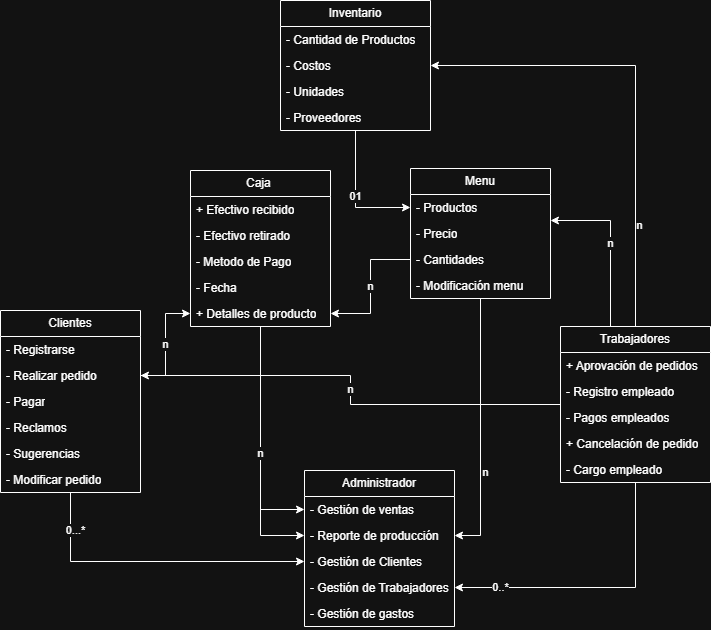

The diagram above was exported from draw.io. Its source (the exported page's mxGraphModel, read from the mxfile embedded in the PNG):
<mxGraphModel dx="872" dy="1600" grid="1" gridSize="10" guides="1" tooltips="1" connect="1" arrows="1" fold="1" page="1" pageScale="1" pageWidth="827" pageHeight="1169" math="0" shadow="0">
  <root>
    <mxCell id="0" />
    <mxCell id="1" parent="0" />
    <mxCell id="CpA1WEF0ims1OzM_Q0q1-52" style="edgeStyle=orthogonalEdgeStyle;rounded=0;orthogonalLoop=1;jettySize=auto;html=1;entryX=0;entryY=0.5;entryDx=0;entryDy=0;" parent="1" source="CpA1WEF0ims1OzM_Q0q1-6" target="CpA1WEF0ims1OzM_Q0q1-40" edge="1">
      <mxGeometry relative="1" as="geometry" />
    </mxCell>
    <mxCell id="CpA1WEF0ims1OzM_Q0q1-63" value="0...*" style="edgeLabel;html=1;align=center;verticalAlign=middle;resizable=0;points=[];" parent="CpA1WEF0ims1OzM_Q0q1-52" vertex="1" connectable="0">
      <mxGeometry x="-0.7558" y="4" relative="1" as="geometry">
        <mxPoint as="offset" />
      </mxGeometry>
    </mxCell>
    <mxCell id="CpA1WEF0ims1OzM_Q0q1-6" value="Clientes" style="swimlane;fontStyle=0;childLayout=stackLayout;horizontal=1;startSize=26;fillColor=none;horizontalStack=0;resizeParent=1;resizeParentMax=0;resizeLast=0;collapsible=1;marginBottom=0;whiteSpace=wrap;html=1;" parent="1" vertex="1">
      <mxGeometry x="110" y="160" width="140" height="182" as="geometry" />
    </mxCell>
    <mxCell id="CpA1WEF0ims1OzM_Q0q1-7" value="- Registrarse" style="text;strokeColor=none;fillColor=none;align=left;verticalAlign=top;spacingLeft=4;spacingRight=4;overflow=hidden;rotatable=0;points=[[0,0.5],[1,0.5]];portConstraint=eastwest;whiteSpace=wrap;html=1;" parent="CpA1WEF0ims1OzM_Q0q1-6" vertex="1">
      <mxGeometry y="26" width="140" height="26" as="geometry" />
    </mxCell>
    <mxCell id="CpA1WEF0ims1OzM_Q0q1-8" value="- Realizar pedido" style="text;strokeColor=none;fillColor=none;align=left;verticalAlign=top;spacingLeft=4;spacingRight=4;overflow=hidden;rotatable=0;points=[[0,0.5],[1,0.5]];portConstraint=eastwest;whiteSpace=wrap;html=1;" parent="CpA1WEF0ims1OzM_Q0q1-6" vertex="1">
      <mxGeometry y="52" width="140" height="26" as="geometry" />
    </mxCell>
    <mxCell id="CpA1WEF0ims1OzM_Q0q1-9" value="- Pagar" style="text;strokeColor=none;fillColor=none;align=left;verticalAlign=top;spacingLeft=4;spacingRight=4;overflow=hidden;rotatable=0;points=[[0,0.5],[1,0.5]];portConstraint=eastwest;whiteSpace=wrap;html=1;" parent="CpA1WEF0ims1OzM_Q0q1-6" vertex="1">
      <mxGeometry y="78" width="140" height="26" as="geometry" />
    </mxCell>
    <mxCell id="CpA1WEF0ims1OzM_Q0q1-10" value="- Reclamos" style="text;strokeColor=none;fillColor=none;align=left;verticalAlign=top;spacingLeft=4;spacingRight=4;overflow=hidden;rotatable=0;points=[[0,0.5],[1,0.5]];portConstraint=eastwest;whiteSpace=wrap;html=1;" parent="CpA1WEF0ims1OzM_Q0q1-6" vertex="1">
      <mxGeometry y="104" width="140" height="26" as="geometry" />
    </mxCell>
    <mxCell id="CpA1WEF0ims1OzM_Q0q1-11" value="- Sugerencias" style="text;strokeColor=none;fillColor=none;align=left;verticalAlign=top;spacingLeft=4;spacingRight=4;overflow=hidden;rotatable=0;points=[[0,0.5],[1,0.5]];portConstraint=eastwest;whiteSpace=wrap;html=1;" parent="CpA1WEF0ims1OzM_Q0q1-6" vertex="1">
      <mxGeometry y="130" width="140" height="26" as="geometry" />
    </mxCell>
    <mxCell id="CpA1WEF0ims1OzM_Q0q1-25" value="- Modificar pedido" style="text;strokeColor=none;fillColor=none;align=left;verticalAlign=top;spacingLeft=4;spacingRight=4;overflow=hidden;rotatable=0;points=[[0,0.5],[1,0.5]];portConstraint=eastwest;whiteSpace=wrap;html=1;" parent="CpA1WEF0ims1OzM_Q0q1-6" vertex="1">
      <mxGeometry y="156" width="140" height="26" as="geometry" />
    </mxCell>
    <mxCell id="CpA1WEF0ims1OzM_Q0q1-53" style="edgeStyle=orthogonalEdgeStyle;rounded=0;orthogonalLoop=1;jettySize=auto;html=1;entryX=0;entryY=0.5;entryDx=0;entryDy=0;" parent="1" source="CpA1WEF0ims1OzM_Q0q1-12" target="CpA1WEF0ims1OzM_Q0q1-38" edge="1">
      <mxGeometry relative="1" as="geometry" />
    </mxCell>
    <mxCell id="CpA1WEF0ims1OzM_Q0q1-60" value="n" style="edgeStyle=orthogonalEdgeStyle;rounded=0;orthogonalLoop=1;jettySize=auto;html=1;" parent="1" source="CpA1WEF0ims1OzM_Q0q1-12" target="CpA1WEF0ims1OzM_Q0q1-39" edge="1">
      <mxGeometry relative="1" as="geometry" />
    </mxCell>
    <mxCell id="CpA1WEF0ims1OzM_Q0q1-12" value="Caja&amp;nbsp;" style="swimlane;fontStyle=0;childLayout=stackLayout;horizontal=1;startSize=26;fillColor=none;horizontalStack=0;resizeParent=1;resizeParentMax=0;resizeLast=0;collapsible=1;marginBottom=0;whiteSpace=wrap;html=1;" parent="1" vertex="1">
      <mxGeometry x="300" y="20" width="140" height="156" as="geometry" />
    </mxCell>
    <mxCell id="CpA1WEF0ims1OzM_Q0q1-13" value="+ Efectivo recibido" style="text;strokeColor=none;fillColor=none;align=left;verticalAlign=top;spacingLeft=4;spacingRight=4;overflow=hidden;rotatable=0;points=[[0,0.5],[1,0.5]];portConstraint=eastwest;whiteSpace=wrap;html=1;" parent="CpA1WEF0ims1OzM_Q0q1-12" vertex="1">
      <mxGeometry y="26" width="140" height="26" as="geometry" />
    </mxCell>
    <mxCell id="CpA1WEF0ims1OzM_Q0q1-15" value="- Efectivo retirado" style="text;strokeColor=none;fillColor=none;align=left;verticalAlign=top;spacingLeft=4;spacingRight=4;overflow=hidden;rotatable=0;points=[[0,0.5],[1,0.5]];portConstraint=eastwest;whiteSpace=wrap;html=1;" parent="CpA1WEF0ims1OzM_Q0q1-12" vertex="1">
      <mxGeometry y="52" width="140" height="26" as="geometry" />
    </mxCell>
    <mxCell id="CpA1WEF0ims1OzM_Q0q1-22" value="- Metodo de Pago" style="text;strokeColor=none;fillColor=none;align=left;verticalAlign=top;spacingLeft=4;spacingRight=4;overflow=hidden;rotatable=0;points=[[0,0.5],[1,0.5]];portConstraint=eastwest;whiteSpace=wrap;html=1;" parent="CpA1WEF0ims1OzM_Q0q1-12" vertex="1">
      <mxGeometry y="78" width="140" height="26" as="geometry" />
    </mxCell>
    <mxCell id="CpA1WEF0ims1OzM_Q0q1-23" value="- Fecha&amp;nbsp;" style="text;strokeColor=none;fillColor=none;align=left;verticalAlign=top;spacingLeft=4;spacingRight=4;overflow=hidden;rotatable=0;points=[[0,0.5],[1,0.5]];portConstraint=eastwest;whiteSpace=wrap;html=1;" parent="CpA1WEF0ims1OzM_Q0q1-12" vertex="1">
      <mxGeometry y="104" width="140" height="26" as="geometry" />
    </mxCell>
    <mxCell id="CpA1WEF0ims1OzM_Q0q1-26" value="+ Detalles de producto" style="text;strokeColor=none;fillColor=none;align=left;verticalAlign=top;spacingLeft=4;spacingRight=4;overflow=hidden;rotatable=0;points=[[0,0.5],[1,0.5]];portConstraint=eastwest;whiteSpace=wrap;html=1;" parent="CpA1WEF0ims1OzM_Q0q1-12" vertex="1">
      <mxGeometry y="130" width="140" height="26" as="geometry" />
    </mxCell>
    <mxCell id="CpA1WEF0ims1OzM_Q0q1-55" style="edgeStyle=orthogonalEdgeStyle;rounded=0;orthogonalLoop=1;jettySize=auto;html=1;" parent="1" source="CpA1WEF0ims1OzM_Q0q1-18" target="CpA1WEF0ims1OzM_Q0q1-39" edge="1">
      <mxGeometry relative="1" as="geometry" />
    </mxCell>
    <mxCell id="CpA1WEF0ims1OzM_Q0q1-69" value="n" style="edgeLabel;html=1;align=center;verticalAlign=middle;resizable=0;points=[];" parent="CpA1WEF0ims1OzM_Q0q1-55" vertex="1" connectable="0">
      <mxGeometry x="0.3156" y="4" relative="1" as="geometry">
        <mxPoint as="offset" />
      </mxGeometry>
    </mxCell>
    <mxCell id="CpA1WEF0ims1OzM_Q0q1-18" value="Menu" style="swimlane;fontStyle=0;childLayout=stackLayout;horizontal=1;startSize=26;fillColor=none;horizontalStack=0;resizeParent=1;resizeParentMax=0;resizeLast=0;collapsible=1;marginBottom=0;whiteSpace=wrap;html=1;" parent="1" vertex="1">
      <mxGeometry x="520" y="18" width="140" height="130" as="geometry" />
    </mxCell>
    <mxCell id="CpA1WEF0ims1OzM_Q0q1-19" value="- Productos" style="text;strokeColor=none;fillColor=none;align=left;verticalAlign=top;spacingLeft=4;spacingRight=4;overflow=hidden;rotatable=0;points=[[0,0.5],[1,0.5]];portConstraint=eastwest;whiteSpace=wrap;html=1;" parent="CpA1WEF0ims1OzM_Q0q1-18" vertex="1">
      <mxGeometry y="26" width="140" height="26" as="geometry" />
    </mxCell>
    <mxCell id="CpA1WEF0ims1OzM_Q0q1-20" value="- Precio" style="text;strokeColor=none;fillColor=none;align=left;verticalAlign=top;spacingLeft=4;spacingRight=4;overflow=hidden;rotatable=0;points=[[0,0.5],[1,0.5]];portConstraint=eastwest;whiteSpace=wrap;html=1;" parent="CpA1WEF0ims1OzM_Q0q1-18" vertex="1">
      <mxGeometry y="52" width="140" height="26" as="geometry" />
    </mxCell>
    <mxCell id="CpA1WEF0ims1OzM_Q0q1-21" value="- Cantidades" style="text;strokeColor=none;fillColor=none;align=left;verticalAlign=top;spacingLeft=4;spacingRight=4;overflow=hidden;rotatable=0;points=[[0,0.5],[1,0.5]];portConstraint=eastwest;whiteSpace=wrap;html=1;" parent="CpA1WEF0ims1OzM_Q0q1-18" vertex="1">
      <mxGeometry y="78" width="140" height="26" as="geometry" />
    </mxCell>
    <mxCell id="CpA1WEF0ims1OzM_Q0q1-24" value="- Modificación menu" style="text;strokeColor=none;fillColor=none;align=left;verticalAlign=top;spacingLeft=4;spacingRight=4;overflow=hidden;rotatable=0;points=[[0,0.5],[1,0.5]];portConstraint=eastwest;whiteSpace=wrap;html=1;" parent="CpA1WEF0ims1OzM_Q0q1-18" vertex="1">
      <mxGeometry y="104" width="140" height="26" as="geometry" />
    </mxCell>
    <mxCell id="CpA1WEF0ims1OzM_Q0q1-56" value="n" style="edgeStyle=orthogonalEdgeStyle;rounded=0;orthogonalLoop=1;jettySize=auto;html=1;" parent="1" source="CpA1WEF0ims1OzM_Q0q1-32" target="CpA1WEF0ims1OzM_Q0q1-19" edge="1">
      <mxGeometry relative="1" as="geometry">
        <Array as="points">
          <mxPoint x="720" y="70" />
        </Array>
      </mxGeometry>
    </mxCell>
    <mxCell id="CpA1WEF0ims1OzM_Q0q1-27" value="Inventario" style="swimlane;fontStyle=0;childLayout=stackLayout;horizontal=1;startSize=26;fillColor=none;horizontalStack=0;resizeParent=1;resizeParentMax=0;resizeLast=0;collapsible=1;marginBottom=0;whiteSpace=wrap;html=1;" parent="1" vertex="1">
      <mxGeometry x="390" y="-150" width="150" height="130" as="geometry" />
    </mxCell>
    <mxCell id="CpA1WEF0ims1OzM_Q0q1-28" value="- Cantidad de Productos" style="text;strokeColor=none;fillColor=none;align=left;verticalAlign=top;spacingLeft=4;spacingRight=4;overflow=hidden;rotatable=0;points=[[0,0.5],[1,0.5]];portConstraint=eastwest;whiteSpace=wrap;html=1;" parent="CpA1WEF0ims1OzM_Q0q1-27" vertex="1">
      <mxGeometry y="26" width="150" height="26" as="geometry" />
    </mxCell>
    <mxCell id="CpA1WEF0ims1OzM_Q0q1-29" value="- Costos" style="text;strokeColor=none;fillColor=none;align=left;verticalAlign=top;spacingLeft=4;spacingRight=4;overflow=hidden;rotatable=0;points=[[0,0.5],[1,0.5]];portConstraint=eastwest;whiteSpace=wrap;html=1;" parent="CpA1WEF0ims1OzM_Q0q1-27" vertex="1">
      <mxGeometry y="52" width="150" height="26" as="geometry" />
    </mxCell>
    <mxCell id="CpA1WEF0ims1OzM_Q0q1-30" value="- Unidades" style="text;strokeColor=none;fillColor=none;align=left;verticalAlign=top;spacingLeft=4;spacingRight=4;overflow=hidden;rotatable=0;points=[[0,0.5],[1,0.5]];portConstraint=eastwest;whiteSpace=wrap;html=1;" parent="CpA1WEF0ims1OzM_Q0q1-27" vertex="1">
      <mxGeometry y="78" width="150" height="26" as="geometry" />
    </mxCell>
    <mxCell id="CpA1WEF0ims1OzM_Q0q1-31" value="- Proveedores" style="text;strokeColor=none;fillColor=none;align=left;verticalAlign=top;spacingLeft=4;spacingRight=4;overflow=hidden;rotatable=0;points=[[0,0.5],[1,0.5]];portConstraint=eastwest;whiteSpace=wrap;html=1;" parent="CpA1WEF0ims1OzM_Q0q1-27" vertex="1">
      <mxGeometry y="104" width="150" height="26" as="geometry" />
    </mxCell>
    <mxCell id="CpA1WEF0ims1OzM_Q0q1-57" style="edgeStyle=orthogonalEdgeStyle;rounded=0;orthogonalLoop=1;jettySize=auto;html=1;entryX=1;entryY=0.5;entryDx=0;entryDy=0;" parent="1" source="CpA1WEF0ims1OzM_Q0q1-32" target="CpA1WEF0ims1OzM_Q0q1-41" edge="1">
      <mxGeometry relative="1" as="geometry" />
    </mxCell>
    <mxCell id="CpA1WEF0ims1OzM_Q0q1-68" value="0..*" style="edgeLabel;html=1;align=center;verticalAlign=middle;resizable=0;points=[];" parent="CpA1WEF0ims1OzM_Q0q1-57" vertex="1" connectable="0">
      <mxGeometry x="0.6853" y="-1" relative="1" as="geometry">
        <mxPoint as="offset" />
      </mxGeometry>
    </mxCell>
    <mxCell id="CpA1WEF0ims1OzM_Q0q1-37" value="Administrador" style="swimlane;fontStyle=0;childLayout=stackLayout;horizontal=1;startSize=26;fillColor=none;horizontalStack=0;resizeParent=1;resizeParentMax=0;resizeLast=0;collapsible=1;marginBottom=0;whiteSpace=wrap;html=1;" parent="1" vertex="1">
      <mxGeometry x="414" y="320" width="150" height="156" as="geometry" />
    </mxCell>
    <mxCell id="CpA1WEF0ims1OzM_Q0q1-38" value="- Gestión de ventas" style="text;strokeColor=none;fillColor=none;align=left;verticalAlign=top;spacingLeft=4;spacingRight=4;overflow=hidden;rotatable=0;points=[[0,0.5],[1,0.5]];portConstraint=eastwest;whiteSpace=wrap;html=1;" parent="CpA1WEF0ims1OzM_Q0q1-37" vertex="1">
      <mxGeometry y="26" width="150" height="26" as="geometry" />
    </mxCell>
    <mxCell id="CpA1WEF0ims1OzM_Q0q1-39" value="- Reporte de producción" style="text;strokeColor=none;fillColor=none;align=left;verticalAlign=top;spacingLeft=4;spacingRight=4;overflow=hidden;rotatable=0;points=[[0,0.5],[1,0.5]];portConstraint=eastwest;whiteSpace=wrap;html=1;" parent="CpA1WEF0ims1OzM_Q0q1-37" vertex="1">
      <mxGeometry y="52" width="150" height="26" as="geometry" />
    </mxCell>
    <mxCell id="CpA1WEF0ims1OzM_Q0q1-40" value="- Gestión de Clientes" style="text;strokeColor=none;fillColor=none;align=left;verticalAlign=top;spacingLeft=4;spacingRight=4;overflow=hidden;rotatable=0;points=[[0,0.5],[1,0.5]];portConstraint=eastwest;whiteSpace=wrap;html=1;" parent="CpA1WEF0ims1OzM_Q0q1-37" vertex="1">
      <mxGeometry y="78" width="150" height="26" as="geometry" />
    </mxCell>
    <mxCell id="CpA1WEF0ims1OzM_Q0q1-41" value="- Gestión de Trabajadores" style="text;strokeColor=none;fillColor=none;align=left;verticalAlign=top;spacingLeft=4;spacingRight=4;overflow=hidden;rotatable=0;points=[[0,0.5],[1,0.5]];portConstraint=eastwest;whiteSpace=wrap;html=1;" parent="CpA1WEF0ims1OzM_Q0q1-37" vertex="1">
      <mxGeometry y="104" width="150" height="26" as="geometry" />
    </mxCell>
    <mxCell id="CpA1WEF0ims1OzM_Q0q1-42" value="- Gestión de gastos" style="text;strokeColor=none;fillColor=none;align=left;verticalAlign=top;spacingLeft=4;spacingRight=4;overflow=hidden;rotatable=0;points=[[0,0.5],[1,0.5]];portConstraint=eastwest;whiteSpace=wrap;html=1;" parent="CpA1WEF0ims1OzM_Q0q1-37" vertex="1">
      <mxGeometry y="130" width="150" height="26" as="geometry" />
    </mxCell>
    <mxCell id="CpA1WEF0ims1OzM_Q0q1-54" value="n" style="edgeStyle=orthogonalEdgeStyle;rounded=0;orthogonalLoop=1;jettySize=auto;html=1;" parent="1" source="CpA1WEF0ims1OzM_Q0q1-21" target="CpA1WEF0ims1OzM_Q0q1-26" edge="1">
      <mxGeometry relative="1" as="geometry" />
    </mxCell>
    <mxCell id="CpA1WEF0ims1OzM_Q0q1-58" value="01" style="edgeStyle=orthogonalEdgeStyle;rounded=0;orthogonalLoop=1;jettySize=auto;html=1;" parent="1" source="CpA1WEF0ims1OzM_Q0q1-27" target="CpA1WEF0ims1OzM_Q0q1-19" edge="1">
      <mxGeometry relative="1" as="geometry">
        <mxPoint x="705" y="300" as="sourcePoint" />
        <mxPoint x="640" y="149" as="targetPoint" />
      </mxGeometry>
    </mxCell>
    <mxCell id="CpA1WEF0ims1OzM_Q0q1-62" value="n" style="edgeStyle=orthogonalEdgeStyle;rounded=0;orthogonalLoop=1;jettySize=auto;html=1;" parent="1" source="CpA1WEF0ims1OzM_Q0q1-32" target="CpA1WEF0ims1OzM_Q0q1-8" edge="1">
      <mxGeometry relative="1" as="geometry" />
    </mxCell>
    <mxCell id="CpA1WEF0ims1OzM_Q0q1-66" style="edgeStyle=orthogonalEdgeStyle;rounded=0;orthogonalLoop=1;jettySize=auto;html=1;entryX=1;entryY=0.5;entryDx=0;entryDy=0;" parent="1" source="CpA1WEF0ims1OzM_Q0q1-32" target="CpA1WEF0ims1OzM_Q0q1-29" edge="1">
      <mxGeometry relative="1" as="geometry" />
    </mxCell>
    <mxCell id="CpA1WEF0ims1OzM_Q0q1-67" value="n" style="edgeLabel;html=1;align=center;verticalAlign=middle;resizable=0;points=[];" parent="CpA1WEF0ims1OzM_Q0q1-66" vertex="1" connectable="0">
      <mxGeometry x="-0.5622" y="-3" relative="1" as="geometry">
        <mxPoint as="offset" />
      </mxGeometry>
    </mxCell>
    <mxCell id="CpA1WEF0ims1OzM_Q0q1-32" value="Trabajadores" style="swimlane;fontStyle=0;childLayout=stackLayout;horizontal=1;startSize=26;fillColor=none;horizontalStack=0;resizeParent=1;resizeParentMax=0;resizeLast=0;collapsible=1;marginBottom=0;whiteSpace=wrap;html=1;" parent="1" vertex="1">
      <mxGeometry x="670" y="176" width="150" height="156" as="geometry" />
    </mxCell>
    <mxCell id="CpA1WEF0ims1OzM_Q0q1-33" value="+ Aprovación de pedidos" style="text;strokeColor=none;fillColor=none;align=left;verticalAlign=top;spacingLeft=4;spacingRight=4;overflow=hidden;rotatable=0;points=[[0,0.5],[1,0.5]];portConstraint=eastwest;whiteSpace=wrap;html=1;" parent="CpA1WEF0ims1OzM_Q0q1-32" vertex="1">
      <mxGeometry y="26" width="150" height="26" as="geometry" />
    </mxCell>
    <mxCell id="CpA1WEF0ims1OzM_Q0q1-34" value="- Registro empleado" style="text;strokeColor=none;fillColor=none;align=left;verticalAlign=top;spacingLeft=4;spacingRight=4;overflow=hidden;rotatable=0;points=[[0,0.5],[1,0.5]];portConstraint=eastwest;whiteSpace=wrap;html=1;" parent="CpA1WEF0ims1OzM_Q0q1-32" vertex="1">
      <mxGeometry y="52" width="150" height="26" as="geometry" />
    </mxCell>
    <mxCell id="CpA1WEF0ims1OzM_Q0q1-35" value="- Pagos empleados" style="text;strokeColor=none;fillColor=none;align=left;verticalAlign=top;spacingLeft=4;spacingRight=4;overflow=hidden;rotatable=0;points=[[0,0.5],[1,0.5]];portConstraint=eastwest;whiteSpace=wrap;html=1;" parent="CpA1WEF0ims1OzM_Q0q1-32" vertex="1">
      <mxGeometry y="78" width="150" height="26" as="geometry" />
    </mxCell>
    <mxCell id="CpA1WEF0ims1OzM_Q0q1-36" value="+ Cancelación de pedido" style="text;strokeColor=none;fillColor=none;align=left;verticalAlign=top;spacingLeft=4;spacingRight=4;overflow=hidden;rotatable=0;points=[[0,0.5],[1,0.5]];portConstraint=eastwest;whiteSpace=wrap;html=1;" parent="CpA1WEF0ims1OzM_Q0q1-32" vertex="1">
      <mxGeometry y="104" width="150" height="26" as="geometry" />
    </mxCell>
    <mxCell id="CpA1WEF0ims1OzM_Q0q1-64" value="- Cargo empleado" style="text;strokeColor=none;fillColor=none;align=left;verticalAlign=top;spacingLeft=4;spacingRight=4;overflow=hidden;rotatable=0;points=[[0,0.5],[1,0.5]];portConstraint=eastwest;whiteSpace=wrap;html=1;" parent="CpA1WEF0ims1OzM_Q0q1-32" vertex="1">
      <mxGeometry y="130" width="150" height="26" as="geometry" />
    </mxCell>
    <mxCell id="CpA1WEF0ims1OzM_Q0q1-61" value="n" style="edgeStyle=orthogonalEdgeStyle;rounded=0;orthogonalLoop=1;jettySize=auto;html=1;entryX=0;entryY=0.5;entryDx=0;entryDy=0;" parent="1" source="CpA1WEF0ims1OzM_Q0q1-8" target="CpA1WEF0ims1OzM_Q0q1-26" edge="1">
      <mxGeometry relative="1" as="geometry" />
    </mxCell>
  </root>
</mxGraphModel>